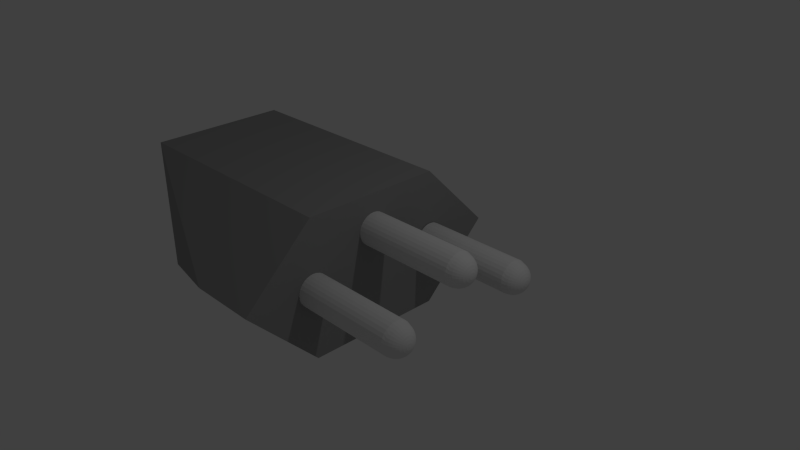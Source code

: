 # Source: plug.blend  (saved by Blender 2.74.0; exported with 4.5.12 LTS)
import bpy
from mathutils import Matrix  # noqa: F401  (used for matrix-valued properties, if any)

bpy.ops.wm.read_factory_settings(use_empty=True)
scene = bpy.context.scene
scene.name = 'Scene'

# ---- collections
col_collection_1 = bpy.data.collections.new('Collection 1'); scene.collection.children.link(col_collection_1)

# ---- materials (node trees are filled in below, after node groups)
mat_material = bpy.data.materials.new('Material')
mat_material.alpha_threshold = 0.0
mat_material.use_transparent_shadow = False
mat_material.roughness = 0.5
mat_material.specular_intensity = 0.8016
mat_material_001 = bpy.data.materials.new('Material.001')
mat_material_001.alpha_threshold = 0.0
mat_material_001.use_transparent_shadow = False
mat_material_001.diffuse_color = (0.3185, 0.3185, 0.3185, 1.0)
mat_material_001.specular_color = (0.9404, 1.0, 1.0)
mat_material_001.roughness = 0.5
mat_material_001.specular_intensity = 1.0

# ---- material node trees

# ---- world
world_world = bpy.data.worlds.new('World'); scene.world = world_world
world_world.color = (0.05088, 0.05088, 0.05088)
world_world.use_sun_shadow = False
world_world.sun_shadow_jitter_overblur = 0.0
world_world.cycles.sampling_method = 'MANUAL'
world_world.cycles.sample_map_resolution = 256

# ---- cameras
cam_camera = bpy.data.cameras.new('Camera')
cam_camera.clip_end = 100.0
cam_camera.lens = 35.0
cam_camera.sensor_width = 32.0
cam_camera.sensor_height = 18.0
cam_camera.ortho_scale = 7.314
cam_camera.dof.focus_distance = 0.0
cam_camera.dof.aperture_fstop = 128.0

# ---- lights
light_lamp = bpy.data.lights.new('Lamp', 'POINT')
light_lamp.transmission_factor = 0.0
light_lamp.cutoff_distance = 30.0
light_lamp.energy = 100.0
light_lamp.shadow_buffer_clip_start = 1.001
light_lamp.shadow_soft_size = 0.1
light_lamp.shadow_maximum_resolution = 0.006
light_lamp.use_absolute_resolution = True
light_lamp.cycles.use_multiple_importance_sampling = False

# ---- meshes
me_sphere_001 = bpy.data.meshes.new('Sphere.001')
me_sphere_001.from_pydata([(0.05122, 0.1165, -0.005428), (-0.0003323, 0.1107, -0.005428), (-0.1009, 0.5511, -0.005428), (-0.1448, 0.5235, -0.005428), (-0.1815, 0.4868, -0.005428), (-0.2091, 0.4429, -0.005428), (-0.2262, 0.3939, -0.005428), (-0.232, 0.3424, -0.005428), (-0.2262, 0.2908, -0.005428), (-0.05189, 0.5682, -0.005428), (-0.0003323, 0.574, -0.005428), (0.05122, 0.5682, -0.005428), (0.1002, 0.5511, -0.005428), (0.1441, 0.5235, -0.005428), (0.1808, 0.4868, -0.005428), (0.2084, 0.4429, -0.005428), (0.2255, 0.3939, -0.005428), (0.2313, 0.3424, -0.005428), (-0.2091, 0.2418, -0.005428), (0.2255, 0.2908, -0.005428), (-0.1815, 0.1979, -0.005428), (0.2084, 0.2418, -0.005428), (-0.1448, 0.1612, -0.005428), (0.1808, 0.1979, -0.005428), (-0.05189, 0.1165, -0.005428), (0.1441, 0.1612, -0.005428), (-0.1009, 0.1336, -0.005428), (0.1002, 0.1336, -0.005428), (0.05122, 0.1165, 1.476), (-0.0003323, 0.1107, 1.476), (-0.1009, 0.5511, 1.476), (-0.1448, 0.5235, 1.476), (-0.1815, 0.4868, 1.476), (-0.2091, 0.4429, 1.476), (-0.2262, 0.3939, 1.476), (-0.232, 0.3424, 1.476), (-0.2262, 0.2908, 1.476), (-0.05189, 0.5682, 1.476), (-0.0003323, 0.574, 1.476), (0.05122, 0.5682, 1.476), (0.1002, 0.5511, 1.476), (0.1441, 0.5235, 1.476), (0.1808, 0.4868, 1.476), (0.2064, 0.4225, 1.477), (0.2192, 0.3805, 1.477), (0.2313, 0.3424, 1.476), (-0.2091, 0.2418, 1.476), (0.2255, 0.2908, 1.476), (-0.1815, 0.1979, 1.476), (0.2084, 0.2418, 1.476), (-0.1448, 0.1612, 1.476), (0.1808, 0.1979, 1.476), (-0.05189, 0.1165, 1.476), (0.1441, 0.1612, 1.476), (-0.1009, 0.1336, 1.476), (0.1002, 0.1336, 1.476), (0.001197, 0.3357, -0.005428), (-0.0003323, 0.3355, -0.005428), (-0.003314, 0.3486, -0.005428), (-0.004617, 0.3477, -0.005428), (-0.005705, 0.3466, -0.005428), (-0.006524, 0.3453, -0.005428), (-0.007032, 0.3439, -0.005428), (-0.007205, 0.3424, -0.005428), (-0.007032, 0.3408, -0.005428), (-0.001861, 0.3491, -0.005428), (-0.0003323, 0.3492, -0.005428), (0.001197, 0.3491, -0.005428), (0.00265, 0.3486, -0.005428), (0.003953, 0.3477, -0.005428), (0.005041, 0.3466, -0.005428), (0.005859, 0.3453, -0.005428), (0.006368, 0.3439, -0.005428), (0.00654, 0.3424, -0.005428), (-0.006524, 0.3394, -0.005428), (0.006368, 0.3408, -0.005428), (-0.005705, 0.3381, -0.005428), (0.005859, 0.3394, -0.005428), (-0.004617, 0.337, -0.005428), (0.005041, 0.3381, -0.005428), (-0.001861, 0.3357, -0.005428), (0.003953, 0.337, -0.005428), (-0.003314, 0.3362, -0.005428), (0.00265, 0.3362, -0.005428), (0.2192, 0.3369, 1.52), (0.2064, 0.3369, 1.562), (0.1858, 0.3369, 1.601), (0.1579, 0.3369, 1.635), (0.124, 0.3369, 1.663), (0.08533, 0.3369, 1.683), (0.04335, 0.3369, 1.696), (-0.0003083, 0.3369, 1.7), (0.215, 0.2941, 1.52), (0.2025, 0.2966, 1.562), (0.1822, 0.3006, 1.601), (0.1549, 0.306, 1.635), (0.1216, 0.3126, 1.663), (0.08368, 0.3202, 1.683), (0.04251, 0.3284, 1.696), (0.2025, 0.2529, 1.52), (0.1907, 0.2578, 1.562), (0.1716, 0.2657, 1.601), (0.1459, 0.2763, 1.635), (0.1146, 0.2893, 1.663), (0.07881, 0.3041, 1.683), (0.04003, 0.3202, 1.696), (0.1822, 0.2149, 1.52), (0.1716, 0.222, 1.562), (0.1544, 0.2335, 1.601), (0.1313, 0.249, 1.635), (0.1031, 0.2678, 1.663), (0.0709, 0.2893, 1.683), (0.03599, 0.3126, 1.696), (0.1549, 0.1817, 1.52), (0.1459, 0.1907, 1.562), (0.1313, 0.2053, 1.601), (0.1116, 0.225, 1.635), (0.0876, 0.249, 1.663), (0.06025, 0.2763, 1.683), (0.03056, 0.306, 1.696), (0.1216, 0.1544, 1.52), (0.1146, 0.165, 1.562), (0.1031, 0.1822, 1.601), (0.0876, 0.2053, 1.635), (0.06876, 0.2335, 1.663), (0.04727, 0.2657, 1.683), (0.02395, 0.3006, 1.696), (0.08368, 0.1341, 1.52), (0.07881, 0.1459, 1.562), (0.0709, 0.165, 1.601), (0.06025, 0.1907, 1.635), (0.04727, 0.222, 1.663), (0.03246, 0.2578, 1.683), (0.0164, 0.2966, 1.696), (0.04251, 0.1216, 1.52), (0.04003, 0.1341, 1.562), (0.03599, 0.1544, 1.601), (0.03056, 0.1817, 1.635), (0.02395, 0.2149, 1.663), (0.0164, 0.2529, 1.683), (0.008209, 0.2941, 1.696), (-0.0003083, 0.1174, 1.52), (-0.0003083, 0.1301, 1.562), (-0.0003083, 0.1508, 1.601), (-0.0003083, 0.1787, 1.635), (-0.0003083, 0.2126, 1.663), (-0.0003083, 0.2512, 1.683), (-0.0003083, 0.2932, 1.696), (-0.04313, 0.1216, 1.52), (-0.04064, 0.1341, 1.562), (-0.03661, 0.1544, 1.601), (-0.03118, 0.1817, 1.635), (-0.02456, 0.2149, 1.663), (-0.01702, 0.2529, 1.683), (-0.008825, 0.2941, 1.696), (-0.0843, 0.1341, 1.52), (-0.07943, 0.1459, 1.562), (-0.07151, 0.165, 1.601), (-0.06086, 0.1907, 1.635), (-0.04789, 0.222, 1.663), (-0.03308, 0.2578, 1.683), (-0.01702, 0.2966, 1.696), (-0.1222, 0.1544, 1.52), (-0.1152, 0.165, 1.562), (-0.1037, 0.1822, 1.601), (-0.08822, 0.2053, 1.635), (-0.06938, 0.2335, 1.663), (-0.04789, 0.2657, 1.683), (-0.02456, 0.3006, 1.696), (-0.1555, 0.1817, 1.52), (-0.1465, 0.1907, 1.562), (-0.1319, 0.2053, 1.601), (-0.1122, 0.225, 1.635), (-0.08822, 0.249, 1.663), (-0.06086, 0.2763, 1.683), (-0.03118, 0.306, 1.696), (-0.1828, 0.2149, 1.52), (-0.1722, 0.222, 1.562), (-0.155, 0.2335, 1.601), (-0.1319, 0.249, 1.635), (-0.1037, 0.2678, 1.663), (-0.07151, 0.2893, 1.683), (-0.03661, 0.3126, 1.696), (-0.2031, 0.2529, 1.52), (-0.1913, 0.2578, 1.562), (-0.1722, 0.2657, 1.601), (-0.1465, 0.2763, 1.635), (-0.1152, 0.2893, 1.663), (-0.07943, 0.3041, 1.683), (-0.04064, 0.3202, 1.696), (-0.2156, 0.2941, 1.52), (-0.2031, 0.2966, 1.562), (-0.1828, 0.3006, 1.601), (-0.1555, 0.306, 1.635), (-0.1222, 0.3126, 1.663), (-0.0843, 0.3202, 1.683), (-0.04313, 0.3284, 1.696), (-0.2198, 0.3369, 1.52), (-0.2071, 0.3369, 1.562), (-0.1864, 0.3369, 1.601), (-0.1585, 0.3369, 1.635), (-0.1246, 0.3369, 1.663), (-0.08594, 0.3369, 1.683), (-0.04397, 0.3369, 1.696), (-0.2156, 0.3797, 1.52), (-0.2031, 0.3772, 1.562), (-0.1828, 0.3732, 1.601), (-0.1555, 0.3678, 1.635), (-0.1222, 0.3611, 1.663), (-0.0843, 0.3536, 1.683), (-0.04313, 0.3454, 1.696), (-0.2031, 0.4209, 1.52), (-0.1913, 0.416, 1.562), (-0.1722, 0.4081, 1.601), (-0.1465, 0.3974, 1.635), (-0.1152, 0.3845, 1.663), (-0.07943, 0.3697, 1.683), (-0.04064, 0.3536, 1.696), (-0.1828, 0.4588, 1.52), (-0.1722, 0.4517, 1.562), (-0.155, 0.4403, 1.601), (-0.1319, 0.4248, 1.635), (-0.1037, 0.406, 1.663), (-0.07151, 0.3845, 1.683), (-0.03661, 0.3611, 1.696), (-0.1555, 0.4921, 1.52), (-0.1465, 0.4831, 1.562), (-0.1319, 0.4685, 1.601), (-0.1122, 0.4488, 1.635), (-0.08822, 0.4248, 1.663), (-0.06086, 0.3974, 1.683), (-0.03118, 0.3678, 1.696), (-0.1222, 0.5194, 1.52), (-0.1152, 0.5088, 1.562), (-0.1037, 0.4916, 1.601), (-0.08822, 0.4685, 1.635), (-0.06938, 0.4403, 1.663), (-0.04789, 0.4081, 1.683), (-0.02456, 0.3732, 1.696), (-0.0843, 0.5397, 1.52), (-0.07943, 0.5279, 1.562), (-0.07151, 0.5088, 1.601), (-0.06086, 0.4831, 1.635), (-0.04789, 0.4517, 1.663), (-0.03308, 0.416, 1.683), (-0.01701, 0.3772, 1.696), (-0.04313, 0.5521, 1.52), (-0.04064, 0.5397, 1.562), (-0.03661, 0.5194, 1.601), (-0.03118, 0.4921, 1.635), (-0.02456, 0.4588, 1.663), (-0.01701, 0.4209, 1.683), (-0.008825, 0.3797, 1.696), (-0.0003083, 0.5564, 1.52), (-0.0003078, 0.5436, 1.562), (-0.0003083, 0.523, 1.601), (-0.0003083, 0.4951, 1.635), (-0.0003083, 0.4612, 1.663), (-0.0003083, 0.4225, 1.683), (-0.0003083, 0.3805, 1.696), (0.04251, 0.5521, 1.52), (0.04003, 0.5397, 1.562), (0.03599, 0.5194, 1.601), (0.03056, 0.4921, 1.635), (0.02395, 0.4588, 1.663), (0.0164, 0.4209, 1.683), (0.008209, 0.3797, 1.696), (0.08368, 0.5397, 1.52), (0.07881, 0.5279, 1.562), (0.0709, 0.5088, 1.601), (0.06025, 0.4831, 1.635), (0.04727, 0.4517, 1.663), (0.03246, 0.416, 1.683), (0.0164, 0.3772, 1.696), (0.1216, 0.5194, 1.52), (0.1146, 0.5088, 1.562), (0.1031, 0.4916, 1.601), (0.0876, 0.4685, 1.635), (0.06876, 0.4403, 1.663), (0.04727, 0.4081, 1.683), (0.02395, 0.3732, 1.696), (0.1549, 0.4921, 1.52), (0.1459, 0.4831, 1.562), (0.1313, 0.4685, 1.601), (0.1116, 0.4488, 1.635), (0.0876, 0.4248, 1.663), (0.06025, 0.3974, 1.683), (0.03056, 0.3678, 1.696), (0.1822, 0.4588, 1.52), (0.1716, 0.4517, 1.562), (0.1544, 0.4403, 1.601), (0.1313, 0.4248, 1.635), (0.1031, 0.406, 1.663), (0.0709, 0.3845, 1.683), (0.03599, 0.3611, 1.696), (0.2025, 0.4209, 1.52), (0.1907, 0.416, 1.562), (0.1716, 0.4081, 1.601), (0.1459, 0.3974, 1.635), (0.1146, 0.3845, 1.663), (0.07881, 0.3697, 1.683), (0.04003, 0.3536, 1.696), (0.215, 0.3797, 1.52), (0.2025, 0.3772, 1.562), (0.1822, 0.3732, 1.601), (0.1549, 0.3678, 1.635), (0.1216, 0.3611, 1.663), (0.08368, 0.3536, 1.683), (0.04251, 0.3454, 1.696), (1.051, -0.3835, 0.006194), (0.9997, -0.3893, 0.006194), (0.8991, 0.05109, 0.006194), (0.8552, 0.02349, 0.006194), (0.8185, -0.01319, 0.006194), (0.7909, -0.05712, 0.006194), (0.7738, -0.1061, 0.006194), (0.768, -0.1576, 0.006194), (0.7738, -0.2092, 0.006194), (0.9481, 0.06823, 0.006194), (0.9997, 0.07404, 0.006194), (1.051, 0.06823, 0.006194), (1.1, 0.05109, 0.006194), (1.144, 0.02349, 0.006194), (1.181, -0.01319, 0.006194), (1.208, -0.05712, 0.006194), (1.226, -0.1061, 0.006194), (1.231, -0.1576, 0.006194), (0.7909, -0.2582, 0.006194), (1.226, -0.2092, 0.006194), (0.8185, -0.3021, 0.006194), (1.208, -0.2582, 0.006194), (0.8552, -0.3388, 0.006194), (1.181, -0.3021, 0.006194), (0.9481, -0.3835, 0.006194), (1.144, -0.3388, 0.006194), (0.8991, -0.3664, 0.006194), (1.1, -0.3664, 0.006194), (1.051, -0.3835, 1.487), (0.9997, -0.3893, 1.487), (0.8991, 0.05109, 1.487), (0.8552, 0.02349, 1.487), (0.8185, -0.01319, 1.487), (0.7909, -0.05712, 1.487), (0.7738, -0.1061, 1.487), (0.768, -0.1576, 1.487), (0.7738, -0.2092, 1.487), (0.9481, 0.06823, 1.487), (0.9997, 0.07404, 1.487), (1.051, 0.06823, 1.487), (1.1, 0.05109, 1.487), (1.144, 0.02349, 1.487), (1.181, -0.01319, 1.487), (1.206, -0.07748, 1.488), (1.219, -0.1195, 1.488), (1.231, -0.1576, 1.487), (0.7909, -0.2582, 1.487), (1.226, -0.2092, 1.487), (0.8185, -0.3021, 1.487), (1.208, -0.2582, 1.487), (0.8552, -0.3388, 1.487), (1.181, -0.3021, 1.487), (0.9481, -0.3835, 1.487), (1.144, -0.3388, 1.487), (0.8991, -0.3664, 1.487), (1.1, -0.3664, 1.487), (1.001, -0.1643, 0.006194), (0.9997, -0.1645, 0.006194), (0.9967, -0.1514, 0.006194), (0.9954, -0.1523, 0.006194), (0.9943, -0.1534, 0.006194), (0.9935, -0.1547, 0.006194), (0.993, -0.1561, 0.006194), (0.9928, -0.1576, 0.006194), (0.993, -0.1592, 0.006194), (0.9981, -0.1509, 0.006194), (0.9997, -0.1508, 0.006194), (1.001, -0.1509, 0.006194), (1.003, -0.1514, 0.006194), (1.004, -0.1523, 0.006194), (1.005, -0.1534, 0.006194), (1.006, -0.1547, 0.006194), (1.006, -0.1561, 0.006194), (1.007, -0.1576, 0.006194), (0.9935, -0.1606, 0.006194), (1.006, -0.1592, 0.006194), (0.9943, -0.1619, 0.006194), (1.006, -0.1606, 0.006194), (0.9954, -0.163, 0.006194), (1.005, -0.1619, 0.006194), (0.9981, -0.1643, 0.006194), (1.004, -0.163, 0.006194), (0.9967, -0.1638, 0.006194), (1.003, -0.1638, 0.006194), (1.219, -0.1631, 1.532), (1.206, -0.1631, 1.574), (1.186, -0.1631, 1.613), (1.158, -0.1631, 1.647), (1.124, -0.1631, 1.674), (1.085, -0.1631, 1.695), (1.043, -0.1631, 1.708), (0.9997, -0.1631, 1.712), (1.215, -0.2059, 1.532), (1.202, -0.2034, 1.574), (1.182, -0.1994, 1.613), (1.155, -0.194, 1.647), (1.122, -0.1874, 1.674), (1.084, -0.1798, 1.695), (1.043, -0.1716, 1.708), (1.202, -0.2471, 1.532), (1.191, -0.2422, 1.574), (1.172, -0.2343, 1.613), (1.146, -0.2237, 1.647), (1.115, -0.2107, 1.674), (1.079, -0.1959, 1.695), (1.04, -0.1798, 1.708), (1.182, -0.2851, 1.532), (1.172, -0.278, 1.574), (1.154, -0.2665, 1.613), (1.131, -0.251, 1.647), (1.103, -0.2322, 1.674), (1.071, -0.2107, 1.695), (1.036, -0.1874, 1.708), (1.155, -0.3183, 1.532), (1.146, -0.3093, 1.574), (1.131, -0.2947, 1.613), (1.112, -0.275, 1.647), (1.088, -0.251, 1.674), (1.06, -0.2237, 1.695), (1.031, -0.194, 1.708), (1.122, -0.3456, 1.532), (1.115, -0.335, 1.574), (1.103, -0.3178, 1.613), (1.088, -0.2947, 1.647), (1.069, -0.2665, 1.674), (1.047, -0.2343, 1.695), (1.024, -0.1994, 1.708), (1.084, -0.3659, 1.532), (1.079, -0.3541, 1.574), (1.071, -0.335, 1.613), (1.06, -0.3093, 1.647), (1.047, -0.278, 1.674), (1.032, -0.2422, 1.695), (1.016, -0.2034, 1.708), (1.043, -0.3784, 1.532), (1.04, -0.3659, 1.574), (1.036, -0.3456, 1.613), (1.031, -0.3183, 1.647), (1.024, -0.2851, 1.674), (1.016, -0.2471, 1.695), (1.008, -0.2059, 1.708), (0.9997, -0.3826, 1.532), (0.9997, -0.3699, 1.574), (0.9997, -0.3492, 1.613), (0.9997, -0.3213, 1.647), (0.9997, -0.2874, 1.674), (0.9997, -0.2488, 1.695), (0.9997, -0.2068, 1.708), (0.9569, -0.3784, 1.532), (0.9594, -0.3659, 1.574), (0.9634, -0.3456, 1.613), (0.9688, -0.3183, 1.647), (0.9754, -0.2851, 1.674), (0.983, -0.2471, 1.695), (0.9912, -0.2059, 1.708), (0.9157, -0.3659, 1.532), (0.9206, -0.3541, 1.574), (0.9285, -0.335, 1.613), (0.9391, -0.3093, 1.647), (0.9521, -0.278, 1.674), (0.9669, -0.2422, 1.695), (0.983, -0.2034, 1.708), (0.8778, -0.3456, 1.532), (0.8848, -0.335, 1.574), (0.8963, -0.3178, 1.613), (0.9118, -0.2947, 1.647), (0.9306, -0.2665, 1.674), (0.9521, -0.2343, 1.695), (0.9754, -0.1994, 1.708), (0.8445, -0.3183, 1.532), (0.8535, -0.3093, 1.574), (0.8681, -0.2947, 1.613), (0.8878, -0.275, 1.647), (0.9118, -0.251, 1.674), (0.9391, -0.2237, 1.695), (0.9688, -0.194, 1.708), (0.8172, -0.2851, 1.532), (0.8278, -0.278, 1.574), (0.845, -0.2665, 1.613), (0.8681, -0.251, 1.647), (0.8963, -0.2322, 1.674), (0.9285, -0.2107, 1.695), (0.9634, -0.1874, 1.708), (0.7969, -0.2471, 1.532), (0.8087, -0.2422, 1.574), (0.8278, -0.2343, 1.613), (0.8535, -0.2237, 1.647), (0.8848, -0.2107, 1.674), (0.9206, -0.1959, 1.695), (0.9594, -0.1798, 1.708), (0.7844, -0.2059, 1.532), (0.7969, -0.2034, 1.574), (0.8172, -0.1994, 1.613), (0.8445, -0.194, 1.647), (0.8778, -0.1874, 1.674), (0.9157, -0.1798, 1.695), (0.9569, -0.1716, 1.708), (0.7802, -0.1631, 1.532), (0.7929, -0.1631, 1.574), (0.8136, -0.1631, 1.613), (0.8415, -0.1631, 1.647), (0.8754, -0.1631, 1.674), (0.9141, -0.1631, 1.695), (0.956, -0.1631, 1.708), (0.7844, -0.1203, 1.532), (0.7969, -0.1228, 1.574), (0.8172, -0.1268, 1.613), (0.8445, -0.1322, 1.647), (0.8778, -0.1389, 1.674), (0.9157, -0.1464, 1.695), (0.9569, -0.1546, 1.708), (0.7969, -0.07912, 1.532), (0.8087, -0.084, 1.574), (0.8278, -0.09191, 1.613), (0.8535, -0.1026, 1.647), (0.8848, -0.1155, 1.674), (0.9206, -0.1303, 1.695), (0.9594, -0.1464, 1.708), (0.8172, -0.04118, 1.532), (0.8278, -0.04825, 1.574), (0.845, -0.05974, 1.613), (0.8681, -0.0752, 1.647), (0.8963, -0.09404, 1.674), (0.9285, -0.1155, 1.695), (0.9634, -0.1389, 1.708), (0.8445, -0.007918, 1.532), (0.8535, -0.01692, 1.574), (0.8681, -0.03155, 1.613), (0.8878, -0.05122, 1.647), (0.9118, -0.0752, 1.674), (0.9391, -0.1026, 1.695), (0.9688, -0.1322, 1.708), (0.8778, 0.01938, 1.532), (0.8848, 0.008789, 1.574), (0.8963, -0.008405, 1.613), (0.9118, -0.03155, 1.647), (0.9306, -0.05974, 1.674), (0.9521, -0.09191, 1.695), (0.9754, -0.1268, 1.708), (0.9157, 0.03966, 1.532), (0.9206, 0.02789, 1.574), (0.9285, 0.008789, 1.613), (0.9391, -0.01692, 1.647), (0.9521, -0.04825, 1.674), (0.9669, -0.084, 1.695), (0.983, -0.1228, 1.708), (0.9569, 0.05215, 1.532), (0.9594, 0.03966, 1.574), (0.9634, 0.01938, 1.613), (0.9688, -0.007918, 1.647), (0.9754, -0.04118, 1.674), (0.983, -0.07912, 1.695), (0.9912, -0.1203, 1.708), (0.9997, 0.05637, 1.532), (0.9997, 0.04363, 1.574), (0.9997, 0.02295, 1.613), (0.9997, -0.004877, 1.647), (0.9997, -0.03879, 1.674), (0.9997, -0.07748, 1.695), (0.9997, -0.1195, 1.708), (1.043, 0.05215, 1.532), (1.04, 0.03966, 1.574), (1.036, 0.01938, 1.613), (1.031, -0.007918, 1.647), (1.024, -0.04118, 1.674), (1.016, -0.07912, 1.695), (1.008, -0.1203, 1.708), (1.084, 0.03966, 1.532), (1.079, 0.02789, 1.574), (1.071, 0.008789, 1.613), (1.06, -0.01692, 1.647), (1.047, -0.04825, 1.674), (1.032, -0.084, 1.695), (1.016, -0.1228, 1.708), (1.122, 0.01938, 1.532), (1.115, 0.008789, 1.574), (1.103, -0.008405, 1.613), (1.088, -0.03155, 1.647), (1.069, -0.05974, 1.674), (1.047, -0.09191, 1.695), (1.024, -0.1268, 1.708), (1.155, -0.007918, 1.532), (1.146, -0.01692, 1.574), (1.131, -0.03155, 1.613), (1.112, -0.05122, 1.647), (1.088, -0.0752, 1.674), (1.06, -0.1026, 1.695), (1.031, -0.1322, 1.708), (1.182, -0.04118, 1.532), (1.172, -0.04825, 1.574), (1.154, -0.05974, 1.613), (1.131, -0.0752, 1.647), (1.103, -0.09404, 1.674), (1.071, -0.1155, 1.695), (1.036, -0.1389, 1.708), (1.202, -0.07912, 1.532), (1.191, -0.084, 1.574), (1.172, -0.09191, 1.613), (1.146, -0.1026, 1.647), (1.115, -0.1155, 1.674), (1.079, -0.1303, 1.695), (1.04, -0.1464, 1.708), (1.215, -0.1203, 1.532), (1.202, -0.1228, 1.574), (1.182, -0.1268, 1.613), (1.155, -0.1322, 1.647), (1.122, -0.1389, 1.674), (1.084, -0.1464, 1.695), (1.043, -0.1546, 1.708), (-0.9488, -0.3835, -0.01145), (-1.0, -0.3893, -0.01145), (-1.101, 0.05109, -0.01145), (-1.145, 0.02349, -0.01145), (-1.181, -0.01319, -0.01145), (-1.209, -0.05712, -0.01145), (-1.226, -0.1061, -0.01145), (-1.232, -0.1576, -0.01145), (-1.226, -0.2092, -0.01145), (-1.052, 0.06823, -0.01145), (-1.0, 0.07404, -0.01145), (-0.9488, 0.06823, -0.01145), (-0.8998, 0.05109, -0.01145), (-0.8559, 0.02349, -0.01145), (-0.8192, -0.01319, -0.01145), (-0.7916, -0.05712, -0.01145), (-0.7745, -0.1061, -0.01145), (-0.7687, -0.1576, -0.01145), (-1.209, -0.2582, -0.01145), (-0.7745, -0.2092, -0.01145), (-1.181, -0.3021, -0.01145), (-0.7916, -0.2582, -0.01145), (-1.145, -0.3388, -0.01145), (-0.8192, -0.3021, -0.01145), (-1.052, -0.3835, -0.01145), (-0.8559, -0.3388, -0.01145), (-1.101, -0.3664, -0.01145), (-0.8998, -0.3664, -0.01145), (-0.9488, -0.3835, 1.47), (-1.0, -0.3893, 1.47), (-1.101, 0.05109, 1.47), (-1.145, 0.02349, 1.47), (-1.181, -0.01319, 1.47), (-1.209, -0.05712, 1.47), (-1.226, -0.1061, 1.47), (-1.232, -0.1576, 1.47), (-1.226, -0.2092, 1.47), (-1.052, 0.06823, 1.47), (-1.0, 0.07404, 1.47), (-0.9488, 0.06823, 1.47), (-0.8998, 0.05109, 1.47), (-0.8559, 0.02349, 1.47), (-0.8192, -0.01319, 1.47), (-0.7936, -0.07748, 1.471), (-0.7808, -0.1195, 1.471), (-0.7687, -0.1576, 1.47), (-1.209, -0.2582, 1.47), (-0.7745, -0.2092, 1.47), (-1.181, -0.3021, 1.47), (-0.7916, -0.2582, 1.47), (-1.145, -0.3388, 1.47), (-0.8192, -0.3021, 1.47), (-1.052, -0.3835, 1.47), (-0.8559, -0.3388, 1.47), (-1.101, -0.3664, 1.47), (-0.8998, -0.3664, 1.47), (-0.9988, -0.1643, -0.01145), (-1.0, -0.1645, -0.01145), (-1.003, -0.1514, -0.01145), (-1.005, -0.1523, -0.01145), (-1.006, -0.1534, -0.01145), (-1.007, -0.1547, -0.01145), (-1.007, -0.1561, -0.01145), (-1.007, -0.1576, -0.01145), (-1.007, -0.1592, -0.01145), (-1.002, -0.1509, -0.01145), (-1.0, -0.1508, -0.01145), (-0.9988, -0.1509, -0.01145), (-0.9974, -0.1514, -0.01145), (-0.996, -0.1523, -0.01145), (-0.995, -0.1534, -0.01145), (-0.9941, -0.1547, -0.01145), (-0.9936, -0.1561, -0.01145), (-0.9935, -0.1576, -0.01145), (-1.007, -0.1606, -0.01145), (-0.9936, -0.1592, -0.01145), (-1.006, -0.1619, -0.01145), (-0.9941, -0.1606, -0.01145), (-1.005, -0.163, -0.01145), (-0.995, -0.1619, -0.01145), (-1.002, -0.1643, -0.01145), (-0.996, -0.163, -0.01145), (-1.003, -0.1638, -0.01145), (-0.9974, -0.1638, -0.01145), (-0.7808, -0.1631, 1.514), (-0.7936, -0.1631, 1.556), (-0.8142, -0.1631, 1.595), (-0.8421, -0.1631, 1.629), (-0.876, -0.1631, 1.657), (-0.9147, -0.1631, 1.677), (-0.9567, -0.1631, 1.69), (-1.0, -0.1631, 1.694), (-0.785, -0.2059, 1.514), (-0.7975, -0.2034, 1.556), (-0.8178, -0.1994, 1.595), (-0.8451, -0.194, 1.629), (-0.8784, -0.1874, 1.657), (-0.9163, -0.1798, 1.677), (-0.9575, -0.1716, 1.69), (-0.7975, -0.2471, 1.514), (-0.8093, -0.2422, 1.556), (-0.8284, -0.2343, 1.595), (-0.8541, -0.2237, 1.629), (-0.8854, -0.2107, 1.657), (-0.9212, -0.1959, 1.677), (-0.96, -0.1798, 1.69), (-0.8178, -0.2851, 1.514), (-0.8284, -0.278, 1.556), (-0.8456, -0.2665, 1.595), (-0.8687, -0.251, 1.629), (-0.8969, -0.2322, 1.657), (-0.9291, -0.2107, 1.677), (-0.964, -0.1874, 1.69), (-0.8451, -0.3183, 1.514), (-0.8541, -0.3093, 1.556), (-0.8687, -0.2947, 1.595), (-0.8884, -0.275, 1.629), (-0.9124, -0.251, 1.657), (-0.9398, -0.2237, 1.677), (-0.9694, -0.194, 1.69), (-0.8784, -0.3456, 1.514), (-0.8854, -0.335, 1.556), (-0.8969, -0.3178, 1.595), (-0.9124, -0.2947, 1.629), (-0.9312, -0.2665, 1.657), (-0.9527, -0.2343, 1.677), (-0.9761, -0.1994, 1.69), (-0.9163, -0.3659, 1.514), (-0.9212, -0.3541, 1.556), (-0.9291, -0.335, 1.595), (-0.9398, -0.3093, 1.629), (-0.9527, -0.278, 1.657), (-0.9675, -0.2422, 1.677), (-0.9836, -0.2034, 1.69), (-0.9575, -0.3784, 1.514), (-0.96, -0.3659, 1.556), (-0.964, -0.3456, 1.595), (-0.9694, -0.3183, 1.629), (-0.9761, -0.2851, 1.657), (-0.9836, -0.2471, 1.677), (-0.9918, -0.2059, 1.69), (-1.0, -0.3826, 1.514), (-1.0, -0.3699, 1.556), (-1.0, -0.3492, 1.595), (-1.0, -0.3213, 1.629), (-1.0, -0.2874, 1.657), (-1.0, -0.2488, 1.677), (-1.0, -0.2068, 1.69), (-1.043, -0.3784, 1.514), (-1.041, -0.3659, 1.556), (-1.037, -0.3456, 1.595), (-1.031, -0.3183, 1.629), (-1.025, -0.2851, 1.657), (-1.017, -0.2471, 1.677), (-1.009, -0.2059, 1.69), (-1.084, -0.3659, 1.514), (-1.079, -0.3541, 1.556), (-1.072, -0.335, 1.595), (-1.061, -0.3093, 1.629), (-1.048, -0.278, 1.657), (-1.033, -0.2422, 1.677), (-1.017, -0.2034, 1.69), (-1.122, -0.3456, 1.514), (-1.115, -0.335, 1.556), (-1.104, -0.3178, 1.595), (-1.088, -0.2947, 1.629), (-1.069, -0.2665, 1.657), (-1.048, -0.2343, 1.677), (-1.025, -0.1994, 1.69), (-1.156, -0.3183, 1.514), (-1.146, -0.3093, 1.556), (-1.132, -0.2947, 1.595), (-1.112, -0.275, 1.629), (-1.088, -0.251, 1.657), (-1.061, -0.2237, 1.677), (-1.031, -0.194, 1.69), (-1.183, -0.2851, 1.514), (-1.172, -0.278, 1.556), (-1.155, -0.2665, 1.595), (-1.132, -0.251, 1.629), (-1.104, -0.2322, 1.657), (-1.072, -0.2107, 1.677), (-1.037, -0.1874, 1.69), (-1.203, -0.2471, 1.514), (-1.191, -0.2422, 1.556), (-1.172, -0.2343, 1.595), (-1.146, -0.2237, 1.629), (-1.115, -0.2107, 1.657), (-1.079, -0.1959, 1.677), (-1.041, -0.1798, 1.69), (-1.216, -0.2059, 1.514), (-1.203, -0.2034, 1.556), (-1.183, -0.1994, 1.595), (-1.156, -0.194, 1.629), (-1.122, -0.1874, 1.657), (-1.084, -0.1798, 1.677), (-1.043, -0.1716, 1.69), (-1.22, -0.1631, 1.514), (-1.207, -0.1631, 1.556), (-1.186, -0.1631, 1.595), (-1.159, -0.1631, 1.629), (-1.125, -0.1631, 1.657), (-1.086, -0.1631, 1.677), (-1.044, -0.1631, 1.69), (-1.216, -0.1203, 1.514), (-1.203, -0.1228, 1.556), (-1.183, -0.1268, 1.595), (-1.156, -0.1322, 1.629), (-1.122, -0.1389, 1.657), (-1.084, -0.1464, 1.677), (-1.043, -0.1546, 1.69), (-1.203, -0.07912, 1.514), (-1.191, -0.084, 1.556), (-1.172, -0.09191, 1.595), (-1.146, -0.1026, 1.629), (-1.115, -0.1155, 1.657), (-1.079, -0.1303, 1.677), (-1.041, -0.1464, 1.69), (-1.183, -0.04118, 1.514), (-1.172, -0.04825, 1.556), (-1.155, -0.05974, 1.595), (-1.132, -0.0752, 1.629), (-1.104, -0.09404, 1.657), (-1.072, -0.1155, 1.677), (-1.037, -0.1389, 1.69), (-1.156, -0.007918, 1.514), (-1.146, -0.01692, 1.556), (-1.132, -0.03155, 1.595), (-1.112, -0.05122, 1.629), (-1.088, -0.0752, 1.657), (-1.061, -0.1026, 1.677), (-1.031, -0.1322, 1.69), (-1.122, 0.01938, 1.514), (-1.115, 0.008789, 1.556), (-1.104, -0.008405, 1.595), (-1.088, -0.03155, 1.629), (-1.069, -0.05974, 1.657), (-1.048, -0.09191, 1.677), (-1.025, -0.1268, 1.69), (-1.084, 0.03966, 1.514), (-1.079, 0.02789, 1.556), (-1.072, 0.008789, 1.595), (-1.061, -0.01692, 1.629), (-1.048, -0.04825, 1.657), (-1.033, -0.084, 1.677), (-1.017, -0.1228, 1.69), (-1.043, 0.05215, 1.514), (-1.041, 0.03966, 1.556), (-1.037, 0.01938, 1.595), (-1.031, -0.007918, 1.629), (-1.025, -0.04118, 1.657), (-1.017, -0.07912, 1.677), (-1.009, -0.1203, 1.69), (-1.0, 0.05637, 1.514), (-1.0, 0.04363, 1.556), (-1.0, 0.02295, 1.595), (-1.0, -0.004877, 1.629), (-1.0, -0.03879, 1.657), (-1.0, -0.07748, 1.677), (-1.0, -0.1195, 1.69), (-0.9575, 0.05215, 1.514), (-0.96, 0.03966, 1.556), (-0.964, 0.01938, 1.595), (-0.9694, -0.007918, 1.629), (-0.9761, -0.04118, 1.657), (-0.9836, -0.07912, 1.677), (-0.9918, -0.1203, 1.69), (-0.9163, 0.03966, 1.514), (-0.9212, 0.02789, 1.556), (-0.9291, 0.008789, 1.595), (-0.9398, -0.01692, 1.629), (-0.9527, -0.04825, 1.657), (-0.9675, -0.084, 1.677), (-0.9836, -0.1228, 1.69), (-0.8784, 0.01938, 1.514), (-0.8854, 0.008789, 1.556), (-0.8969, -0.008405, 1.595), (-0.9124, -0.03155, 1.629), (-0.9312, -0.05974, 1.657), (-0.9527, -0.09191, 1.677), (-0.9761, -0.1268, 1.69), (-0.8451, -0.007918, 1.514), (-0.8541, -0.01692, 1.556), (-0.8687, -0.03155, 1.595), (-0.8884, -0.05122, 1.629), (-0.9124, -0.0752, 1.657), (-0.9398, -0.1026, 1.677), (-0.9694, -0.1322, 1.69), (-0.8178, -0.04118, 1.514), (-0.8284, -0.04825, 1.556), (-0.8456, -0.05974, 1.595), (-0.8687, -0.0752, 1.629), (-0.8969, -0.09404, 1.657), (-0.9291, -0.1155, 1.677), (-0.964, -0.1389, 1.69), (-0.7975, -0.07912, 1.514), (-0.8093, -0.084, 1.556), (-0.8284, -0.09191, 1.595), (-0.8541, -0.1026, 1.629), (-0.8854, -0.1155, 1.657), (-0.9212, -0.1303, 1.677), (-0.96, -0.1464, 1.69), (-0.785, -0.1203, 1.514), (-0.7975, -0.1228, 1.556), (-0.8178, -0.1268, 1.595), (-0.8451, -0.1322, 1.629), (-0.8784, -0.1389, 1.657), (-0.9163, -0.1464, 1.677), (-0.9575, -0.1546, 1.69), (0.0709, 0.5088, 1.601), (0.06025, 0.4831, 1.635), (0.1031, 0.4916, 1.601), (0.0876, 0.4685, 1.635), (-1.003, -1.166, -0.004024), (-1.002, 0.8382, -0.004024), (1.001, 0.8397, -0.004024), (1.001, -1.164, -0.004024), (2.012, -0.1968, -0.005839), (-2.014, -0.1298, -0.005839), (-1.003, -1.166, -1.005), (-1.002, 0.8382, -1.005), (1.001, 0.8397, -1.005), (1.001, -1.164, -1.005), (2.012, -0.1968, -1.007), (-2.014, -0.1298, -1.007), (-1.001, -1.166, -3.48), (-1.0, 0.8381, -3.48), (1.003, 0.8396, -3.48), (1.003, -1.164, -3.48), (-1.003, -1.166, -0.004024), (-1.002, 0.8382, -0.004024), (1.001, 0.8397, -0.004024), (1.001, -1.164, -0.004024), (2.012, -0.1968, -0.005839), (-2.014, -0.1298, -0.005839), (-1.003, -1.166, -0.004024), (-1.002, 0.8382, -0.004024), (1.001, 0.8397, -0.004024), (1.001, -1.164, -0.004024), (2.012, -0.1968, -0.005839), (-2.014, -0.1298, -0.005839), (-1.001, -1.166, -3.48), (-1.0, 0.8381, -3.48), (1.003, 0.8396, -3.48), (1.003, -1.164, -3.48), (-1.001, -1.166, -3.48), (-1.0, 0.8381, -3.48), (1.003, 0.8396, -3.48), (1.003, -1.164, -3.48), (-1.001, -1.166, -3.48), (-1.0, 0.8381, -3.48), (1.003, 0.8396, -3.48), (1.003, -1.164, -3.48)], [], [(3, 4, 32, 31), (14, 42, 43, 15), (20, 22, 50, 48), (10, 38, 39, 11), (13, 41, 42, 14), (21, 49, 51, 23), (1, 29, 52, 24), (6, 7, 35, 34), (18, 20, 48, 46), (11, 39, 40, 12), (23, 51, 53, 25), (24, 52, 54, 26), (7, 8, 36, 35), (4, 5, 33, 32), (15, 43, 44, 16), (22, 26, 54, 50), (9, 2, 30, 37), (12, 40, 41, 13), (0, 28, 29, 1), (9, 37, 38, 10), (2, 3, 31, 30), (16, 44, 45, 17), (5, 6, 34, 33), (17, 45, 47, 19), (8, 18, 46, 36), (27, 55, 28, 0), (19, 47, 49, 21), (25, 53, 55, 27), (7, 6, 62, 63), (26, 22, 78, 82), (21, 19, 75, 77), (19, 17, 73, 75), (12, 11, 67, 68), (4, 3, 59, 60), (27, 25, 81, 83), (8, 7, 63, 64), (15, 14, 70, 71), (3, 2, 58, 59), (11, 10, 66, 67), (14, 13, 69, 70), (20, 18, 74, 76), (17, 16, 72, 73), (26, 24, 80, 82), (6, 5, 61, 62), (22, 20, 76, 78), (5, 4, 60, 61), (25, 23, 79, 81), (0, 27, 83, 56), (16, 15, 71, 72), (23, 21, 77, 79), (2, 9, 65, 58), (13, 12, 68, 69), (24, 1, 57, 80), (1, 0, 56, 57), (10, 9, 65, 66), (18, 8, 64, 74), (85, 93, 92, 84), (90, 98, 97, 89), (88, 96, 95, 87), (86, 94, 93, 85), (84, 92, 47, 45), (89, 97, 96, 88), (87, 95, 94, 86), (97, 104, 103, 96), (95, 102, 101, 94), (93, 100, 99, 92), (98, 105, 104, 97), (96, 103, 102, 95), (94, 101, 100, 93), (92, 99, 49, 47), (104, 111, 110, 103), (102, 109, 108, 101), (100, 107, 106, 99), (105, 112, 111, 104), (103, 110, 109, 102), (101, 108, 107, 100), (99, 106, 51, 49), (111, 118, 117, 110), (109, 116, 115, 108), (107, 114, 113, 106), (112, 119, 118, 111), (110, 117, 116, 109), (108, 115, 114, 107), (118, 125, 124, 117), (116, 123, 122, 115), (114, 121, 120, 113), (119, 126, 125, 118), (117, 124, 123, 116), (115, 122, 121, 114), (106, 113, 53, 51), (125, 132, 131, 124), (123, 130, 129, 122), (121, 128, 127, 120), (126, 133, 132, 125), (124, 131, 130, 123), (122, 129, 128, 121), (113, 120, 53), (132, 139, 138, 131), (130, 137, 136, 129), (128, 135, 134, 127), (133, 140, 139, 132), (131, 138, 137, 130), (129, 136, 135, 128), (127, 134, 28, 55), (139, 146, 145, 138), (137, 144, 143, 136), (135, 142, 141, 134), (140, 147, 146, 139), (138, 145, 144, 137), (136, 143, 142, 135), (134, 141, 29, 28), (146, 153, 152, 145), (144, 151, 150, 143), (142, 149, 148, 141), (147, 154, 153, 146), (145, 152, 151, 144), (143, 150, 149, 142), (176, 183, 46, 48), (153, 160, 159, 152), (151, 158, 157, 150), (149, 156, 155, 148), (154, 161, 160, 153), (152, 159, 158, 151), (150, 157, 156, 149), (155, 162, 50, 54), (160, 167, 166, 159), (158, 165, 164, 157), (156, 163, 162, 155), (161, 168, 167, 160), (159, 166, 165, 158), (157, 164, 163, 156), (167, 174, 173, 166), (165, 172, 171, 164), (163, 170, 169, 162), (168, 175, 174, 167), (166, 173, 172, 165), (164, 171, 170, 163), (169, 176, 48), (174, 181, 180, 173), (172, 179, 178, 171), (170, 177, 176, 169), (175, 182, 181, 174), (173, 180, 179, 172), (171, 178, 177, 170), (148, 155, 54, 52), (181, 188, 187, 180), (179, 186, 185, 178), (177, 184, 183, 176), (182, 189, 188, 181), (180, 187, 186, 179), (178, 185, 184, 177), (295, 302, 44, 43), (188, 195, 194, 187), (186, 193, 192, 185), (184, 191, 190, 183), (189, 196, 195, 188), (187, 194, 193, 186), (185, 192, 191, 184), (183, 190, 36, 46), (195, 202, 201, 194), (193, 200, 199, 192), (191, 198, 197, 190), (196, 203, 202, 195), (194, 201, 200, 193), (192, 199, 198, 191), (202, 209, 208, 201), (200, 207, 206, 199), (198, 205, 204, 197), (203, 210, 209, 202), (201, 208, 207, 200), (199, 206, 205, 198), (197, 204, 34, 35), (209, 216, 215, 208), (207, 214, 213, 206), (205, 212, 211, 204), (210, 217, 216, 209), (208, 215, 214, 207), (206, 213, 212, 205), (204, 211, 33, 34), (216, 223, 222, 215), (214, 221, 220, 213), (212, 219, 218, 211), (217, 224, 223, 216), (215, 222, 221, 214), (213, 220, 219, 212), (260, 267, 40, 39), (223, 230, 229, 222), (221, 228, 227, 220), (219, 226, 225, 218), (224, 231, 230, 223), (222, 229, 228, 221), (220, 227, 226, 219), (211, 218, 32, 33), (230, 237, 236, 229), (228, 235, 234, 227), (226, 233, 232, 225), (231, 238, 237, 230), (229, 236, 235, 228), (227, 234, 233, 226), (218, 225, 32), (237, 244, 243, 236), (235, 242, 241, 234), (233, 240, 239, 232), (238, 245, 244, 237), (236, 243, 242, 235), (234, 241, 240, 233), (232, 239, 30, 31), (244, 251, 250, 243), (242, 249, 248, 241), (240, 247, 246, 239), (245, 252, 251, 244), (243, 250, 249, 242), (241, 248, 247, 240), (239, 246, 37, 30), (251, 258, 257, 250), (249, 256, 255, 248), (247, 254, 253, 246), (252, 259, 258, 251), (250, 257, 256, 249), (248, 255, 254, 247), (246, 253, 38, 37), (258, 265, 264, 257), (256, 263, 262, 255), (254, 261, 260, 253), (259, 266, 265, 258), (257, 264, 263, 256), (255, 262, 261, 254), (190, 197, 35, 36), (265, 272, 271, 264), (263, 270, 269, 262), (261, 268, 267, 260), (266, 273, 272, 265), (264, 271, 270, 263), (262, 269, 268, 261), (272, 279, 278, 271), (276, 269, 927, 929), (268, 275, 274, 267), (273, 280, 279, 272), (271, 278, 277, 270), (269, 276, 275, 268), (279, 286, 285, 278), (277, 284, 283, 276), (275, 282, 281, 274), (280, 287, 286, 279), (278, 285, 284, 277), (276, 283, 282, 275), (286, 293, 292, 285), (284, 291, 290, 283), (282, 289, 288, 281), (287, 294, 293, 286), (285, 292, 291, 284), (283, 290, 289, 282), (281, 288, 42, 41), (293, 300, 299, 292), (291, 298, 297, 290), (289, 296, 295, 288), (294, 301, 300, 293), (292, 299, 298, 291), (290, 297, 296, 289), (300, 307, 306, 299), (298, 305, 304, 297), (296, 303, 302, 295), (301, 308, 307, 300), (299, 306, 305, 298), (297, 304, 303, 296), (288, 295, 43, 42), (91, 98, 90), (91, 105, 98), (91, 112, 105), (91, 119, 112), (91, 126, 119), (91, 133, 126), (91, 140, 133), (91, 147, 140), (91, 154, 147), (91, 161, 154), (91, 168, 161), (91, 175, 168), (91, 182, 175), (91, 189, 182), (91, 196, 189), (91, 203, 196), (91, 210, 203), (91, 217, 210), (91, 224, 217), (91, 231, 224), (91, 238, 231), (91, 245, 238), (91, 252, 245), (91, 259, 252), (91, 266, 259), (91, 273, 266), (91, 280, 273), (91, 287, 280), (91, 294, 287), (91, 301, 294), (91, 308, 301), (91, 90, 308), (307, 89, 88, 306), (305, 87, 86, 304), (303, 85, 84, 302), (308, 90, 89, 307), (306, 88, 87, 305), (304, 86, 85, 303), (162, 169, 48, 50), (253, 260, 39, 38), (274, 281, 41, 40), (267, 274, 40), (225, 232, 31, 32), (302, 84, 45, 44), (141, 148, 52, 29), (120, 127, 55, 53), (312, 313, 341, 340), (323, 351, 352, 324), (329, 331, 359, 357), (319, 347, 348, 320), (322, 350, 351, 323), (330, 358, 360, 332), (310, 338, 361, 333), (315, 316, 344, 343), (327, 329, 357, 355), (320, 348, 349, 321), (332, 360, 362, 334), (333, 361, 363, 335), (316, 317, 345, 344), (313, 314, 342, 341), (324, 352, 353, 325), (331, 335, 363, 359), (318, 311, 339, 346), (321, 349, 350, 322), (309, 337, 338, 310), (318, 346, 347, 319), (311, 312, 340, 339), (325, 353, 354, 326), (314, 315, 343, 342), (326, 354, 356, 328), (317, 327, 355, 345), (336, 364, 337, 309), (328, 356, 358, 330), (334, 362, 364, 336), (316, 315, 371, 372), (335, 331, 387, 391), (330, 328, 384, 386), (328, 326, 382, 384), (321, 320, 376, 377), (313, 312, 368, 369), (336, 334, 390, 392), (317, 316, 372, 373), (324, 323, 379, 380), (312, 311, 367, 368), (320, 319, 375, 376), (323, 322, 378, 379), (329, 327, 383, 385), (326, 325, 381, 382), (335, 333, 389, 391), (315, 314, 370, 371), (331, 329, 385, 387), (314, 313, 369, 370), (334, 332, 388, 390), (309, 336, 392, 365), (325, 324, 380, 381), (332, 330, 386, 388), (311, 318, 374, 367), (322, 321, 377, 378), (333, 310, 366, 389), (310, 309, 365, 366), (319, 318, 374, 375), (327, 317, 373, 383), (394, 402, 401, 393), (399, 407, 406, 398), (397, 405, 404, 396), (395, 403, 402, 394), (393, 401, 356, 354), (398, 406, 405, 397), (396, 404, 403, 395), (406, 413, 412, 405), (404, 411, 410, 403), (402, 409, 408, 401), (407, 414, 413, 406), (405, 412, 411, 404), (403, 410, 409, 402), (401, 408, 358, 356), (413, 420, 419, 412), (411, 418, 417, 410), (409, 416, 415, 408), (414, 421, 420, 413), (412, 419, 418, 411), (410, 417, 416, 409), (408, 415, 360, 358), (420, 427, 426, 419), (418, 425, 424, 417), (416, 423, 422, 415), (421, 428, 427, 420), (419, 426, 425, 418), (417, 424, 423, 416), (427, 434, 433, 426), (425, 432, 431, 424), (423, 430, 429, 422), (428, 435, 434, 427), (426, 433, 432, 425), (424, 431, 430, 423), (415, 422, 362, 360), (434, 441, 440, 433), (432, 439, 438, 431), (430, 437, 436, 429), (435, 442, 441, 434), (433, 440, 439, 432), (431, 438, 437, 430), (422, 429, 362), (441, 448, 447, 440), (439, 446, 445, 438), (437, 444, 443, 436), (442, 449, 448, 441), (440, 447, 446, 439), (438, 445, 444, 437), (436, 443, 337, 364), (448, 455, 454, 447), (446, 453, 452, 445), (444, 451, 450, 443), (449, 456, 455, 448), (447, 454, 453, 446), (445, 452, 451, 444), (443, 450, 338, 337), (455, 462, 461, 454), (453, 460, 459, 452), (451, 458, 457, 450), (456, 463, 462, 455), (454, 461, 460, 453), (452, 459, 458, 451), (485, 492, 355, 357), (462, 469, 468, 461), (460, 467, 466, 459), (458, 465, 464, 457), (463, 470, 469, 462), (461, 468, 467, 460), (459, 466, 465, 458), (464, 471, 359, 363), (469, 476, 475, 468), (467, 474, 473, 466), (465, 472, 471, 464), (470, 477, 476, 469), (468, 475, 474, 467), (466, 473, 472, 465), (476, 483, 482, 475), (474, 481, 480, 473), (472, 479, 478, 471), (477, 484, 483, 476), (475, 482, 481, 474), (473, 480, 479, 472), (478, 485, 357), (483, 490, 489, 482), (481, 488, 487, 480), (479, 486, 485, 478), (484, 491, 490, 483), (482, 489, 488, 481), (480, 487, 486, 479), (457, 464, 363, 361), (490, 497, 496, 489), (488, 495, 494, 487), (486, 493, 492, 485), (491, 498, 497, 490), (489, 496, 495, 488), (487, 494, 493, 486), (604, 611, 353, 352), (497, 504, 503, 496), (495, 502, 501, 494), (493, 500, 499, 492), (498, 505, 504, 497), (496, 503, 502, 495), (494, 501, 500, 493), (492, 499, 345, 355), (504, 511, 510, 503), (502, 509, 508, 501), (500, 507, 506, 499), (505, 512, 511, 504), (503, 510, 509, 502), (501, 508, 507, 500), (511, 518, 517, 510), (509, 516, 515, 508), (507, 514, 513, 506), (512, 519, 518, 511), (510, 517, 516, 509), (508, 515, 514, 507), (506, 513, 343, 344), (518, 525, 524, 517), (516, 523, 522, 515), (514, 521, 520, 513), (519, 526, 525, 518), (517, 524, 523, 516), (515, 522, 521, 514), (513, 520, 342, 343), (525, 532, 531, 524), (523, 530, 529, 522), (521, 528, 527, 520), (526, 533, 532, 525), (524, 531, 530, 523), (522, 529, 528, 521), (569, 576, 349, 348), (532, 539, 538, 531), (530, 537, 536, 529), (528, 535, 534, 527), (533, 540, 539, 532), (531, 538, 537, 530), (529, 536, 535, 528), (520, 527, 341, 342), (539, 546, 545, 538), (537, 544, 543, 536), (535, 542, 541, 534), (540, 547, 546, 539), (538, 545, 544, 537), (536, 543, 542, 535), (527, 534, 341), (546, 553, 552, 545), (544, 551, 550, 543), (542, 549, 548, 541), (547, 554, 553, 546), (545, 552, 551, 544), (543, 550, 549, 542), (541, 548, 339, 340), (553, 560, 559, 552), (551, 558, 557, 550), (549, 556, 555, 548), (554, 561, 560, 553), (552, 559, 558, 551), (550, 557, 556, 549), (548, 555, 346, 339), (560, 567, 566, 559), (558, 565, 564, 557), (556, 563, 562, 555), (561, 568, 567, 560), (559, 566, 565, 558), (557, 564, 563, 556), (555, 562, 347, 346), (567, 574, 573, 566), (565, 572, 571, 564), (563, 570, 569, 562), (568, 575, 574, 567), (566, 573, 572, 565), (564, 571, 570, 563), (499, 506, 344, 345), (574, 581, 580, 573), (572, 579, 578, 571), (570, 577, 576, 569), (575, 582, 581, 574), (573, 580, 579, 572), (571, 578, 577, 570), (581, 588, 587, 580), (579, 586, 585, 578), (577, 584, 583, 576), (582, 589, 588, 581), (580, 587, 586, 579), (578, 585, 584, 577), (588, 595, 594, 587), (586, 593, 592, 585), (584, 591, 590, 583), (589, 596, 595, 588), (587, 594, 593, 586), (585, 592, 591, 584), (595, 602, 601, 594), (593, 600, 599, 592), (591, 598, 597, 590), (596, 603, 602, 595), (594, 601, 600, 593), (592, 599, 598, 591), (590, 597, 351, 350), (602, 609, 608, 601), (600, 607, 606, 599), (598, 605, 604, 597), (603, 610, 609, 602), (601, 608, 607, 600), (599, 606, 605, 598), (609, 616, 615, 608), (607, 614, 613, 606), (605, 612, 611, 604), (610, 617, 616, 609), (608, 615, 614, 607), (606, 613, 612, 605), (597, 604, 352, 351), (400, 407, 399), (400, 414, 407), (400, 421, 414), (400, 428, 421), (400, 435, 428), (400, 442, 435), (400, 449, 442), (400, 456, 449), (400, 463, 456), (400, 470, 463), (400, 477, 470), (400, 484, 477), (400, 491, 484), (400, 498, 491), (400, 505, 498), (400, 512, 505), (400, 519, 512), (400, 526, 519), (400, 533, 526), (400, 540, 533), (400, 547, 540), (400, 554, 547), (400, 561, 554), (400, 568, 561), (400, 575, 568), (400, 582, 575), (400, 589, 582), (400, 596, 589), (400, 603, 596), (400, 610, 603), (400, 617, 610), (400, 399, 617), (616, 398, 397, 615), (614, 396, 395, 613), (612, 394, 393, 611), (617, 399, 398, 616), (615, 397, 396, 614), (613, 395, 394, 612), (471, 478, 357, 359), (562, 569, 348, 347), (583, 590, 350, 349), (576, 583, 349), (534, 541, 340, 341), (611, 393, 354, 353), (450, 457, 361, 338), (429, 436, 364, 362), (621, 622, 650, 649), (632, 660, 661, 633), (638, 640, 668, 666), (628, 656, 657, 629), (631, 659, 660, 632), (639, 667, 669, 641), (619, 647, 670, 642), (624, 625, 653, 652), (636, 638, 666, 664), (629, 657, 658, 630), (641, 669, 671, 643), (642, 670, 672, 644), (625, 626, 654, 653), (622, 623, 651, 650), (633, 661, 662, 634), (640, 644, 672, 668), (627, 620, 648, 655), (630, 658, 659, 631), (618, 646, 647, 619), (627, 655, 656, 628), (620, 621, 649, 648), (634, 662, 663, 635), (623, 624, 652, 651), (635, 663, 665, 637), (626, 636, 664, 654), (645, 673, 646, 618), (637, 665, 667, 639), (643, 671, 673, 645), (625, 624, 680, 681), (644, 640, 696, 700), (639, 637, 693, 695), (637, 635, 691, 693), (630, 629, 685, 686), (622, 621, 677, 678), (645, 643, 699, 701), (626, 625, 681, 682), (633, 632, 688, 689), (621, 620, 676, 677), (629, 628, 684, 685), (632, 631, 687, 688), (638, 636, 692, 694), (635, 634, 690, 691), (644, 642, 698, 700), (624, 623, 679, 680), (640, 638, 694, 696), (623, 622, 678, 679), (643, 641, 697, 699), (618, 645, 701, 674), (634, 633, 689, 690), (641, 639, 695, 697), (620, 627, 683, 676), (631, 630, 686, 687), (642, 619, 675, 698), (619, 618, 674, 675), (628, 627, 683, 684), (636, 626, 682, 692), (703, 711, 710, 702), (708, 716, 715, 707), (706, 714, 713, 705), (704, 712, 711, 703), (702, 710, 665, 663), (707, 715, 714, 706), (705, 713, 712, 704), (715, 722, 721, 714), (713, 720, 719, 712), (711, 718, 717, 710), (716, 723, 722, 715), (714, 721, 720, 713), (712, 719, 718, 711), (710, 717, 667, 665), (722, 729, 728, 721), (720, 727, 726, 719), (718, 725, 724, 717), (723, 730, 729, 722), (721, 728, 727, 720), (719, 726, 725, 718), (717, 724, 669, 667), (729, 736, 735, 728), (727, 734, 733, 726), (725, 732, 731, 724), (730, 737, 736, 729), (728, 735, 734, 727), (726, 733, 732, 725), (736, 743, 742, 735), (734, 741, 740, 733), (732, 739, 738, 731), (737, 744, 743, 736), (735, 742, 741, 734), (733, 740, 739, 732), (724, 731, 671, 669), (743, 750, 749, 742), (741, 748, 747, 740), (739, 746, 745, 738), (744, 751, 750, 743), (742, 749, 748, 741), (740, 747, 746, 739), (731, 738, 671), (750, 757, 756, 749), (748, 755, 754, 747), (746, 753, 752, 745), (751, 758, 757, 750), (749, 756, 755, 748), (747, 754, 753, 746), (745, 752, 646, 673), (757, 764, 763, 756), (755, 762, 761, 754), (753, 760, 759, 752), (758, 765, 764, 757), (756, 763, 762, 755), (754, 761, 760, 753), (752, 759, 647, 646), (764, 771, 770, 763), (762, 769, 768, 761), (760, 767, 766, 759), (765, 772, 771, 764), (763, 770, 769, 762), (761, 768, 767, 760), (794, 801, 664, 666), (771, 778, 777, 770), (769, 776, 775, 768), (767, 774, 773, 766), (772, 779, 778, 771), (770, 777, 776, 769), (768, 775, 774, 767), (773, 780, 668, 672), (778, 785, 784, 777), (776, 783, 782, 775), (774, 781, 780, 773), (779, 786, 785, 778), (777, 784, 783, 776), (775, 782, 781, 774), (785, 792, 791, 784), (783, 790, 789, 782), (781, 788, 787, 780), (786, 793, 792, 785), (784, 791, 790, 783), (782, 789, 788, 781), (787, 794, 666), (792, 799, 798, 791), (790, 797, 796, 789), (788, 795, 794, 787), (793, 800, 799, 792), (791, 798, 797, 790), (789, 796, 795, 788), (766, 773, 672, 670), (799, 806, 805, 798), (797, 804, 803, 796), (795, 802, 801, 794), (800, 807, 806, 799), (798, 805, 804, 797), (796, 803, 802, 795), (913, 920, 662, 661), (806, 813, 812, 805), (804, 811, 810, 803), (802, 809, 808, 801), (807, 814, 813, 806), (805, 812, 811, 804), (803, 810, 809, 802), (801, 808, 654, 664), (813, 820, 819, 812), (811, 818, 817, 810), (809, 816, 815, 808), (814, 821, 820, 813), (812, 819, 818, 811), (810, 817, 816, 809), (820, 827, 826, 819), (818, 825, 824, 817), (816, 823, 822, 815), (821, 828, 827, 820), (819, 826, 825, 818), (817, 824, 823, 816), (815, 822, 652, 653), (827, 834, 833, 826), (825, 832, 831, 824), (823, 830, 829, 822), (828, 835, 834, 827), (826, 833, 832, 825), (824, 831, 830, 823), (822, 829, 651, 652), (834, 841, 840, 833), (832, 839, 838, 831), (830, 837, 836, 829), (835, 842, 841, 834), (833, 840, 839, 832), (831, 838, 837, 830), (878, 885, 658, 657), (841, 848, 847, 840), (839, 846, 845, 838), (837, 844, 843, 836), (842, 849, 848, 841), (840, 847, 846, 839), (838, 845, 844, 837), (829, 836, 650, 651), (848, 855, 854, 847), (846, 853, 852, 845), (844, 851, 850, 843), (849, 856, 855, 848), (847, 854, 853, 846), (845, 852, 851, 844), (836, 843, 650), (855, 862, 861, 854), (853, 860, 859, 852), (851, 858, 857, 850), (856, 863, 862, 855), (854, 861, 860, 853), (852, 859, 858, 851), (850, 857, 648, 649), (862, 869, 868, 861), (860, 867, 866, 859), (858, 865, 864, 857), (863, 870, 869, 862), (861, 868, 867, 860), (859, 866, 865, 858), (857, 864, 655, 648), (869, 876, 875, 868), (867, 874, 873, 866), (865, 872, 871, 864), (870, 877, 876, 869), (868, 875, 874, 867), (866, 873, 872, 865), (864, 871, 656, 655), (876, 883, 882, 875), (874, 881, 880, 873), (872, 879, 878, 871), (877, 884, 883, 876), (875, 882, 881, 874), (873, 880, 879, 872), (808, 815, 653, 654), (883, 890, 889, 882), (881, 888, 887, 880), (879, 886, 885, 878), (884, 891, 890, 883), (882, 889, 888, 881), (880, 887, 886, 879), (890, 897, 896, 889), (888, 895, 894, 887), (886, 893, 892, 885), (891, 898, 897, 890), (889, 896, 895, 888), (887, 894, 893, 886), (897, 904, 903, 896), (895, 902, 901, 894), (893, 900, 899, 892), (898, 905, 904, 897), (896, 903, 902, 895), (894, 901, 900, 893), (904, 911, 910, 903), (902, 909, 908, 901), (900, 907, 906, 899), (905, 912, 911, 904), (903, 910, 909, 902), (901, 908, 907, 900), (899, 906, 660, 659), (911, 918, 917, 910), (909, 916, 915, 908), (907, 914, 913, 906), (912, 919, 918, 911), (910, 917, 916, 909), (908, 915, 914, 907), (918, 925, 924, 917), (916, 923, 922, 915), (914, 921, 920, 913), (919, 926, 925, 918), (917, 924, 923, 916), (915, 922, 921, 914), (906, 913, 661, 660), (709, 716, 708), (709, 723, 716), (709, 730, 723), (709, 737, 730), (709, 744, 737), (709, 751, 744), (709, 758, 751), (709, 765, 758), (709, 772, 765), (709, 779, 772), (709, 786, 779), (709, 793, 786), (709, 800, 793), (709, 807, 800), (709, 814, 807), (709, 821, 814), (709, 828, 821), (709, 835, 828), (709, 842, 835), (709, 849, 842), (709, 856, 849), (709, 863, 856), (709, 870, 863), (709, 877, 870), (709, 884, 877), (709, 891, 884), (709, 898, 891), (709, 905, 898), (709, 912, 905), (709, 919, 912), (709, 926, 919), (709, 708, 926), (925, 707, 706, 924), (923, 705, 704, 922), (921, 703, 702, 920), (926, 708, 707, 925), (924, 706, 705, 923), (922, 704, 703, 921), (780, 787, 666, 668), (871, 878, 657, 656), (892, 899, 659, 658), (885, 892, 658), (843, 850, 649, 650), (920, 702, 663, 662), (759, 766, 670, 647), (738, 745, 673, 671), (928, 930, 929, 927), (270, 277, 930, 928), (277, 276, 929, 930), (269, 270, 928, 927), (951, 950, 956, 957), (931, 936, 952, 947), (935, 934, 950, 951), (933, 935, 951, 949), (936, 932, 948, 952), (934, 931, 947, 950), (934, 940, 941, 935), (936, 942, 937, 931), (932, 938, 942, 936), (935, 941, 939, 933), (931, 937, 940, 934), (933, 939, 938, 932), (943, 946, 962, 959), (939, 941, 945), (938, 939, 945, 944), (944, 942, 938), (943, 942, 944), (937, 942, 943), (940, 937, 943, 946), (946, 941, 940), (945, 941, 946), (932, 933, 949, 948), (954, 958, 953, 956, 957, 955), (947, 952, 958, 953), (952, 948, 954, 958), (949, 951, 957, 955), (948, 949, 955, 954), (950, 947, 953, 956), (959, 962, 966, 963), (946, 945, 961, 962), (945, 944, 960, 961), (944, 943, 959, 960), (963, 966, 970, 967), (962, 961, 965, 966), (961, 960, 964, 965), (960, 959, 963, 964), (970, 967, 968, 969), (966, 965, 969, 970), (965, 964, 968, 969), (964, 963, 967, 968)])
me_sphere_001.polygons.foreach_set('material_index', [0, 0, 0, 0, 0, 0, 0, 0, 0, 0, 0, 0, 0, 0, 0, 0, 0, 0, 0, 0, 0, 0, 0, 0, 0, 0, 0, 0, 0, 0, 0, 0, 0, 0, 0, 0, 0, 0, 0, 0, 0, 0, 0, 0, 0, 0, 0, 0, 0, 0, 0, 0, 0, 0, 0, 0, 0, 0, 0, 0, 0, 0, 0, 0, 0, 0, 0, 0, 0, 0, 0, 0, 0, 0, 0, 0, 0, 0, 0, 0, 0, 0, 0, 0, 0, 0, 0, 0, 0, 0, 0, 0, 0, 0, 0, 0, 0, 0, 0, 0, 0, 0, 0, 0, 0, 0, 0, 0, 0, 0, 0, 0, 0, 0, 0, 0, 0, 0, 0, 0, 0, 0, 0, 0, 0, 0, 0, 0, 0, 0, 0, 0, 0, 0, 0, 0, 0, 0, 0, 0, 0, 0, 0, 0, 0, 0, 0, 0, 0, 0, 0, 0, 0, 0, 0, 0, 0, 0, 0, 0, 0, 0, 0, 0, 0, 0, 0, 0, 0, 0, 0, 0, 0, 0, 0, 0, 0, 0, 0, 0, 0, 0, 0, 0, 0, 0, 0, 0, 0, 0, 0, 0, 0, 0, 0, 0, 0, 0, 0, 0, 0, 0, 0, 0, 0, 0, 0, 0, 0, 0, 0, 0, 0, 0, 0, 0, 0, 0, 0, 0, 0, 0, 0, 0, 0, 0, 0, 0, 0, 0, 0, 0, 0, 0, 0, 0, 0, 0, 0, 0, 0, 0, 0, 0, 0, 0, 0, 0, 0, 0, 0, 0, 0, 0, 0, 0, 0, 0, 0, 0, 0, 0, 0, 0, 0, 0, 0, 0, 0, 0, 0, 0, 0, 0, 0, 0, 0, 0, 0, 0, 0, 0, 0, 0, 0, 0, 0, 0, 0, 0, 0, 0, 0, 0, 0, 0, 0, 0, 0, 0, 0, 0, 0, 0, 0, 0, 0, 0, 0, 0, 0, 0, 0, 0, 0, 0, 0, 0, 0, 0, 0, 0, 0, 0, 0, 0, 0, 0, 0, 0, 0, 0, 0, 0, 0, 0, 0, 0, 0, 0, 0, 0, 0, 0, 0, 0, 0, 0, 0, 0, 0, 0, 0, 0, 0, 0, 0, 0, 0, 0, 0, 0, 0, 0, 0, 0, 0, 0, 0, 0, 0, 0, 0, 0, 0, 0, 0, 0, 0, 0, 0, 0, 0, 0, 0, 0, 0, 0, 0, 0, 0, 0, 0, 0, 0, 0, 0, 0, 0, 0, 0, 0, 0, 0, 0, 0, 0, 0, 0, 0, 0, 0, 0, 0, 0, 0, 0, 0, 0, 0, 0, 0, 0, 0, 0, 0, 0, 0, 0, 0, 0, 0, 0, 0, 0, 0, 0, 0, 0, 0, 0, 0, 0, 0, 0, 0, 0, 0, 0, 0, 0, 0, 0, 0, 0, 0, 0, 0, 0, 0, 0, 0, 0, 0, 0, 0, 0, 0, 0, 0, 0, 0, 0, 0, 0, 0, 0, 0, 0, 0, 0, 0, 0, 0, 0, 0, 0, 0, 0, 0, 0, 0, 0, 0, 0, 0, 0, 0, 0, 0, 0, 0, 0, 0, 0, 0, 0, 0, 0, 0, 0, 0, 0, 0, 0, 0, 0, 0, 0, 0, 0, 0, 0, 0, 0, 0, 0, 0, 0, 0, 0, 0, 0, 0, 0, 0, 0, 0, 0, 0, 0, 0, 0, 0, 0, 0, 0, 0, 0, 0, 0, 0, 0, 0, 0, 0, 0, 0, 0, 0, 0, 0, 0, 0, 0, 0, 0, 0, 0, 0, 0, 0, 0, 0, 0, 0, 0, 0, 0, 0, 0, 0, 0, 0, 0, 0, 0, 0, 0, 0, 0, 0, 0, 0, 0, 0, 0, 0, 0, 0, 0, 0, 0, 0, 0, 0, 0, 0, 0, 0, 0, 0, 0, 0, 0, 0, 0, 0, 0, 0, 0, 0, 0, 0, 0, 0, 0, 0, 0, 0, 0, 0, 0, 0, 0, 0, 0, 0, 0, 0, 0, 0, 0, 0, 0, 0, 0, 0, 0, 0, 0, 0, 0, 0, 0, 0, 0, 0, 0, 0, 0, 0, 0, 0, 0, 0, 0, 0, 0, 0, 0, 0, 0, 0, 0, 0, 0, 0, 0, 0, 0, 0, 0, 0, 0, 0, 0, 0, 0, 0, 0, 0, 0, 0, 0, 0, 0, 0, 0, 0, 0, 0, 0, 0, 0, 0, 0, 0, 0, 0, 0, 0, 0, 0, 0, 0, 0, 0, 0, 0, 0, 0, 0, 0, 0, 0, 0, 0, 0, 0, 0, 0, 0, 0, 0, 0, 0, 0, 0, 0, 0, 0, 0, 0, 0, 0, 0, 0, 0, 0, 0, 0, 0, 0, 0, 0, 0, 0, 0, 0, 0, 0, 0, 0, 0, 0, 0, 0, 0, 0, 0, 0, 0, 0, 0, 0, 0, 0, 0, 0, 0, 0, 0, 0, 0, 0, 0, 0, 0, 0, 0, 0, 0, 0, 0, 0, 0, 0, 0, 0, 0, 0, 0, 0, 0, 0, 0, 0, 0, 0, 0, 0, 0, 0, 0, 0, 0, 0, 0, 0, 0, 0, 0, 0, 0, 0, 0, 0, 0, 0, 0, 0, 0, 0, 0, 0, 0, 0, 0, 0, 0, 0, 0, 0, 0, 0, 0, 0, 0, 0, 0, 0, 0, 0, 0, 0, 0, 0, 0, 0, 0, 0, 0, 0, 0, 0, 0, 0, 0, 0, 0, 0, 0, 0, 0, 0, 0, 0, 0, 0, 0, 0, 0, 0, 0, 0, 0, 0, 0, 0, 0, 0, 0, 0, 0, 0, 0, 0, 0, 0, 0, 0, 0, 0, 0, 0, 0, 0, 0, 0, 0, 0, 0, 0, 0, 0, 0, 0, 0, 0, 0, 0, 0, 0, 0, 0, 0, 0, 0, 0, 0, 0, 0, 0, 0, 0, 0, 0, 0, 0, 1, 1, 1, 1, 1, 1, 1, 1, 1, 1, 1, 1, 1, 1, 1, 1, 1, 1, 1, 1, 1, 1, 1, 1, 1, 1, 1, 1, 1, 1, 1, 1, 1, 1, 1, 1, 1, 1, 1, 1])
me_sphere_001.materials.append(mat_material)
me_sphere_001.materials.append(mat_material_001)
me_sphere_001.use_remesh_preserve_volume = False
me_sphere_001.use_remesh_preserve_attributes = False
me_sphere_001.use_mirror_vertex_groups = False
me_sphere_001.update()

# ---- objects
ob_plug = bpy.data.objects.new('plug', me_sphere_001)
ob_lamp = bpy.data.objects.new('Lamp', light_lamp)
ob_camera = bpy.data.objects.new('Camera', cam_camera)

# ---- transforms, parenting, visibility, modifiers, constraints
ob_plug.location = (0.0, 0.0, 0.0)
ob_plug.rotation_euler = (1.571, 0.0, 1.571)
ob_plug.lineart.crease_threshold = 0.0
ob_lamp.location = (4.077, 1.039, 5.921)
ob_lamp.rotation_euler = (0.6503, 0.05522, 1.866)
ob_lamp.scale = (1.012, 1.012, 1.012)
ob_lamp.lock_rotations_4d = False
ob_lamp.empty_display_type = 'ARROWS'
ob_lamp.color = (0.0, 0.0, 0.0, 0.0)
ob_lamp.lineart.crease_threshold = 0.0
ob_camera.location = (7.522, -6.563, 5.354)
ob_camera.rotation_euler = (1.109, 0.01082, 0.8149)
ob_camera.scale = (1.012, 1.012, 1.012)
ob_camera.lock_rotations_4d = False
ob_camera.empty_display_type = 'ARROWS'
ob_camera.color = (0.0, 0.0, 0.0, 0.0)
ob_camera.display_type = 'WIRE'
ob_camera.lineart.crease_threshold = 0.0

# ---- collection membership
col_collection_1.objects.link(ob_plug)
col_collection_1.objects.link(ob_lamp)
col_collection_1.objects.link(ob_camera)

# ---- scene / render settings (as saved in the file)
scene.camera = ob_camera
scene.frame_start = 1; scene.frame_end = 250; scene.frame_set(131)
scene.render.engine = 'BLENDER_EEVEE_NEXT'
scene.render.dither_intensity = 0.0
scene.cycles.use_denoising = False
scene.cycles.samples = 10
scene.cycles.sampling_pattern = 'TABULATED_SOBOL'
scene.cycles.light_sampling_threshold = 0.0
scene.cycles.use_adaptive_sampling = False
scene.cycles.use_light_tree = False
scene.cycles.blur_glossy = 0.0
scene.cycles.pixel_filter_type = 'GAUSSIAN'
scene.cycles.sample_clamp_indirect = 0.0
scene.view_settings.view_transform = 'Standard'
scene.unit_settings.scale_length = 0.01
bpy.context.view_layer.update()
